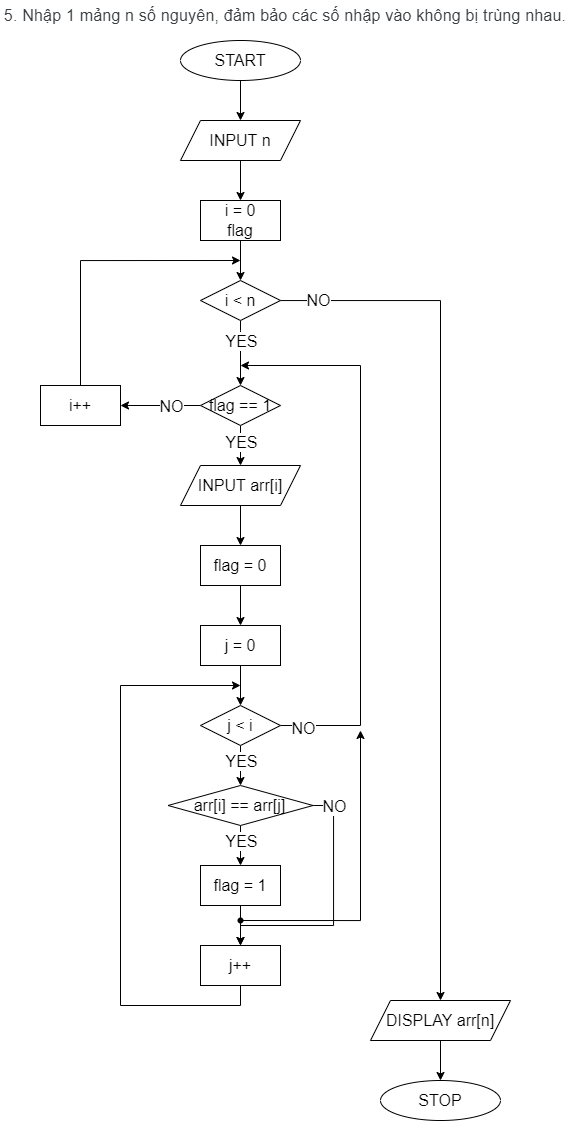

The diagram above was exported from draw.io. Its source (the exported page's mxGraphModel, read from the mxfile embedded in the PNG):
<mxGraphModel dx="842" dy="1007" grid="1" gridSize="10" guides="1" tooltips="1" connect="1" arrows="1" fold="1" page="1" pageScale="1" pageWidth="827" pageHeight="1169" math="0" shadow="0">
  <root>
    <mxCell id="0" />
    <mxCell id="1" parent="0" />
    <mxCell id="PEYOJHtR9D1NWAxVAsNO-1" value="&lt;span style=&quot;color: rgb(60, 64, 67); font-family: Roboto, Arial, sans-serif; letter-spacing: 0.2px; text-align: start;&quot;&gt;&lt;font style=&quot;font-size: 16px;&quot;&gt;5. Nhập 1 mảng n số nguyên, đảm bảo các số nhập vào không bị trùng nhau.&lt;/font&gt;&lt;/span&gt;" style="text;html=1;strokeColor=none;fillColor=none;align=center;verticalAlign=middle;whiteSpace=wrap;rounded=0;" vertex="1" parent="1">
      <mxGeometry x="160" y="40" width="570" height="30" as="geometry" />
    </mxCell>
    <mxCell id="PEYOJHtR9D1NWAxVAsNO-4" value="" style="edgeStyle=orthogonalEdgeStyle;rounded=0;orthogonalLoop=1;jettySize=auto;html=1;fontSize=16;" edge="1" parent="1" source="PEYOJHtR9D1NWAxVAsNO-2" target="PEYOJHtR9D1NWAxVAsNO-3">
      <mxGeometry relative="1" as="geometry" />
    </mxCell>
    <mxCell id="PEYOJHtR9D1NWAxVAsNO-2" value="START" style="ellipse;whiteSpace=wrap;html=1;fontSize=16;" vertex="1" parent="1">
      <mxGeometry x="340" y="80" width="120" height="40" as="geometry" />
    </mxCell>
    <mxCell id="PEYOJHtR9D1NWAxVAsNO-8" value="" style="edgeStyle=orthogonalEdgeStyle;rounded=0;orthogonalLoop=1;jettySize=auto;html=1;fontSize=16;" edge="1" parent="1" source="PEYOJHtR9D1NWAxVAsNO-3" target="PEYOJHtR9D1NWAxVAsNO-7">
      <mxGeometry relative="1" as="geometry" />
    </mxCell>
    <mxCell id="PEYOJHtR9D1NWAxVAsNO-3" value="INPUT n" style="shape=parallelogram;perimeter=parallelogramPerimeter;whiteSpace=wrap;html=1;fixedSize=1;fontSize=16;" vertex="1" parent="1">
      <mxGeometry x="340" y="160" width="120" height="40" as="geometry" />
    </mxCell>
    <mxCell id="PEYOJHtR9D1NWAxVAsNO-10" value="" style="edgeStyle=orthogonalEdgeStyle;rounded=0;orthogonalLoop=1;jettySize=auto;html=1;fontSize=16;" edge="1" parent="1" source="PEYOJHtR9D1NWAxVAsNO-7" target="PEYOJHtR9D1NWAxVAsNO-9">
      <mxGeometry relative="1" as="geometry" />
    </mxCell>
    <mxCell id="PEYOJHtR9D1NWAxVAsNO-7" value="i = 0&lt;br&gt;flag" style="whiteSpace=wrap;html=1;fontSize=16;" vertex="1" parent="1">
      <mxGeometry x="360" y="240" width="80" height="40" as="geometry" />
    </mxCell>
    <mxCell id="PEYOJHtR9D1NWAxVAsNO-34" value="" style="edgeStyle=orthogonalEdgeStyle;rounded=0;orthogonalLoop=1;jettySize=auto;html=1;fontSize=16;" edge="1" parent="1" source="PEYOJHtR9D1NWAxVAsNO-9" target="PEYOJHtR9D1NWAxVAsNO-33">
      <mxGeometry relative="1" as="geometry" />
    </mxCell>
    <mxCell id="PEYOJHtR9D1NWAxVAsNO-63" value="NO" style="edgeLabel;html=1;align=center;verticalAlign=middle;resizable=0;points=[];fontSize=16;" vertex="1" connectable="0" parent="PEYOJHtR9D1NWAxVAsNO-34">
      <mxGeometry x="-0.9128" y="1" relative="1" as="geometry">
        <mxPoint as="offset" />
      </mxGeometry>
    </mxCell>
    <mxCell id="PEYOJHtR9D1NWAxVAsNO-46" value="" style="edgeStyle=orthogonalEdgeStyle;rounded=0;orthogonalLoop=1;jettySize=auto;html=1;fontSize=16;" edge="1" parent="1" source="PEYOJHtR9D1NWAxVAsNO-9" target="PEYOJHtR9D1NWAxVAsNO-45">
      <mxGeometry relative="1" as="geometry">
        <Array as="points">
          <mxPoint x="400" y="370" />
          <mxPoint x="400" y="370" />
        </Array>
      </mxGeometry>
    </mxCell>
    <mxCell id="PEYOJHtR9D1NWAxVAsNO-62" value="YES" style="edgeLabel;html=1;align=center;verticalAlign=middle;resizable=0;points=[];fontSize=16;" vertex="1" connectable="0" parent="PEYOJHtR9D1NWAxVAsNO-46">
      <mxGeometry x="-0.6833" relative="1" as="geometry">
        <mxPoint y="10" as="offset" />
      </mxGeometry>
    </mxCell>
    <mxCell id="PEYOJHtR9D1NWAxVAsNO-9" value="i &amp;lt; n" style="rhombus;whiteSpace=wrap;html=1;fontSize=16;" vertex="1" parent="1">
      <mxGeometry x="360" y="320" width="80" height="40" as="geometry" />
    </mxCell>
    <mxCell id="PEYOJHtR9D1NWAxVAsNO-16" value="" style="edgeStyle=orthogonalEdgeStyle;rounded=0;orthogonalLoop=1;jettySize=auto;html=1;fontSize=16;" edge="1" parent="1" source="PEYOJHtR9D1NWAxVAsNO-11" target="PEYOJHtR9D1NWAxVAsNO-15">
      <mxGeometry relative="1" as="geometry" />
    </mxCell>
    <mxCell id="PEYOJHtR9D1NWAxVAsNO-11" value="INPUT arr[i]" style="shape=parallelogram;perimeter=parallelogramPerimeter;whiteSpace=wrap;html=1;fixedSize=1;fontSize=16;" vertex="1" parent="1">
      <mxGeometry x="340" y="505" width="120" height="40" as="geometry" />
    </mxCell>
    <mxCell id="PEYOJHtR9D1NWAxVAsNO-49" value="" style="edgeStyle=orthogonalEdgeStyle;rounded=0;orthogonalLoop=1;jettySize=auto;html=1;fontSize=16;" edge="1" parent="1" source="PEYOJHtR9D1NWAxVAsNO-15" target="PEYOJHtR9D1NWAxVAsNO-48">
      <mxGeometry relative="1" as="geometry" />
    </mxCell>
    <mxCell id="PEYOJHtR9D1NWAxVAsNO-15" value="flag = 0" style="whiteSpace=wrap;html=1;fontSize=16;" vertex="1" parent="1">
      <mxGeometry x="360" y="585" width="80" height="40" as="geometry" />
    </mxCell>
    <mxCell id="PEYOJHtR9D1NWAxVAsNO-20" value="" style="edgeStyle=orthogonalEdgeStyle;rounded=0;orthogonalLoop=1;jettySize=auto;html=1;fontSize=16;" edge="1" parent="1" source="PEYOJHtR9D1NWAxVAsNO-17" target="PEYOJHtR9D1NWAxVAsNO-19">
      <mxGeometry relative="1" as="geometry" />
    </mxCell>
    <mxCell id="PEYOJHtR9D1NWAxVAsNO-58" value="YES" style="edgeLabel;html=1;align=center;verticalAlign=middle;resizable=0;points=[];fontSize=16;" vertex="1" connectable="0" parent="PEYOJHtR9D1NWAxVAsNO-20">
      <mxGeometry x="-0.24" relative="1" as="geometry">
        <mxPoint as="offset" />
      </mxGeometry>
    </mxCell>
    <mxCell id="PEYOJHtR9D1NWAxVAsNO-51" style="edgeStyle=orthogonalEdgeStyle;rounded=0;orthogonalLoop=1;jettySize=auto;html=1;exitX=1;exitY=0.5;exitDx=0;exitDy=0;fontSize=16;" edge="1" parent="1" source="PEYOJHtR9D1NWAxVAsNO-17">
      <mxGeometry relative="1" as="geometry">
        <mxPoint x="400" y="405" as="targetPoint" />
        <Array as="points">
          <mxPoint x="520" y="765" />
          <mxPoint x="520" y="405" />
        </Array>
      </mxGeometry>
    </mxCell>
    <mxCell id="PEYOJHtR9D1NWAxVAsNO-61" value="NO" style="edgeLabel;html=1;align=center;verticalAlign=middle;resizable=0;points=[];fontSize=16;" vertex="1" connectable="0" parent="PEYOJHtR9D1NWAxVAsNO-51">
      <mxGeometry x="-0.9219" y="-2" relative="1" as="geometry">
        <mxPoint as="offset" />
      </mxGeometry>
    </mxCell>
    <mxCell id="PEYOJHtR9D1NWAxVAsNO-17" value="j &amp;lt; i" style="rhombus;whiteSpace=wrap;html=1;fontSize=16;" vertex="1" parent="1">
      <mxGeometry x="360" y="745" width="80" height="40" as="geometry" />
    </mxCell>
    <mxCell id="PEYOJHtR9D1NWAxVAsNO-38" value="" style="edgeStyle=orthogonalEdgeStyle;rounded=0;orthogonalLoop=1;jettySize=auto;html=1;fontSize=16;" edge="1" parent="1" source="PEYOJHtR9D1NWAxVAsNO-19" target="PEYOJHtR9D1NWAxVAsNO-37">
      <mxGeometry relative="1" as="geometry" />
    </mxCell>
    <mxCell id="PEYOJHtR9D1NWAxVAsNO-59" value="YES" style="edgeLabel;html=1;align=center;verticalAlign=middle;resizable=0;points=[];fontSize=16;" vertex="1" connectable="0" parent="PEYOJHtR9D1NWAxVAsNO-38">
      <mxGeometry x="-0.26" relative="1" as="geometry">
        <mxPoint as="offset" />
      </mxGeometry>
    </mxCell>
    <mxCell id="PEYOJHtR9D1NWAxVAsNO-42" style="edgeStyle=orthogonalEdgeStyle;rounded=0;orthogonalLoop=1;jettySize=auto;html=1;exitX=1;exitY=0.5;exitDx=0;exitDy=0;entryX=0.5;entryY=0;entryDx=0;entryDy=0;fontSize=16;" edge="1" parent="1" source="PEYOJHtR9D1NWAxVAsNO-19" target="PEYOJHtR9D1NWAxVAsNO-24">
      <mxGeometry relative="1" as="geometry">
        <Array as="points">
          <mxPoint x="493" y="845" />
          <mxPoint x="493" y="965" />
          <mxPoint x="400" y="965" />
        </Array>
      </mxGeometry>
    </mxCell>
    <mxCell id="PEYOJHtR9D1NWAxVAsNO-60" value="NO" style="edgeLabel;html=1;align=center;verticalAlign=middle;resizable=0;points=[];fontSize=16;" vertex="1" connectable="0" parent="PEYOJHtR9D1NWAxVAsNO-42">
      <mxGeometry x="-0.8351" relative="1" as="geometry">
        <mxPoint as="offset" />
      </mxGeometry>
    </mxCell>
    <mxCell id="PEYOJHtR9D1NWAxVAsNO-19" value="arr[i] == arr[j]" style="rhombus;whiteSpace=wrap;html=1;fontSize=16;" vertex="1" parent="1">
      <mxGeometry x="327.5" y="825" width="145" height="40" as="geometry" />
    </mxCell>
    <mxCell id="PEYOJHtR9D1NWAxVAsNO-26" style="edgeStyle=orthogonalEdgeStyle;rounded=0;orthogonalLoop=1;jettySize=auto;html=1;exitX=0.5;exitY=1;exitDx=0;exitDy=0;fontSize=16;" edge="1" parent="1" source="PEYOJHtR9D1NWAxVAsNO-24">
      <mxGeometry relative="1" as="geometry">
        <mxPoint x="400" y="725" as="targetPoint" />
        <Array as="points">
          <mxPoint x="400" y="1045" />
          <mxPoint x="280" y="1045" />
          <mxPoint x="280" y="725" />
        </Array>
      </mxGeometry>
    </mxCell>
    <mxCell id="PEYOJHtR9D1NWAxVAsNO-24" value="j++" style="whiteSpace=wrap;html=1;fontSize=16;" vertex="1" parent="1">
      <mxGeometry x="360" y="985" width="80" height="40" as="geometry" />
    </mxCell>
    <mxCell id="PEYOJHtR9D1NWAxVAsNO-36" value="" style="edgeStyle=orthogonalEdgeStyle;rounded=0;orthogonalLoop=1;jettySize=auto;html=1;fontSize=16;" edge="1" parent="1" source="PEYOJHtR9D1NWAxVAsNO-33" target="PEYOJHtR9D1NWAxVAsNO-35">
      <mxGeometry relative="1" as="geometry" />
    </mxCell>
    <mxCell id="PEYOJHtR9D1NWAxVAsNO-33" value="DISPLAY arr[n]" style="shape=parallelogram;perimeter=parallelogramPerimeter;whiteSpace=wrap;html=1;fixedSize=1;fontSize=16;" vertex="1" parent="1">
      <mxGeometry x="530" y="1040" width="140" height="40" as="geometry" />
    </mxCell>
    <mxCell id="PEYOJHtR9D1NWAxVAsNO-35" value="STOP" style="ellipse;whiteSpace=wrap;html=1;fontSize=16;" vertex="1" parent="1">
      <mxGeometry x="540" y="1120" width="120" height="40" as="geometry" />
    </mxCell>
    <mxCell id="PEYOJHtR9D1NWAxVAsNO-39" value="" style="edgeStyle=orthogonalEdgeStyle;rounded=0;orthogonalLoop=1;jettySize=auto;html=1;fontSize=16;" edge="1" parent="1" source="PEYOJHtR9D1NWAxVAsNO-37" target="PEYOJHtR9D1NWAxVAsNO-24">
      <mxGeometry relative="1" as="geometry" />
    </mxCell>
    <mxCell id="PEYOJHtR9D1NWAxVAsNO-37" value="flag = 1" style="whiteSpace=wrap;html=1;fontSize=16;" vertex="1" parent="1">
      <mxGeometry x="360" y="905" width="80" height="40" as="geometry" />
    </mxCell>
    <mxCell id="PEYOJHtR9D1NWAxVAsNO-47" style="edgeStyle=orthogonalEdgeStyle;rounded=0;orthogonalLoop=1;jettySize=auto;html=1;exitX=0.5;exitY=1;exitDx=0;exitDy=0;entryX=0.5;entryY=0;entryDx=0;entryDy=0;fontSize=16;" edge="1" parent="1" source="PEYOJHtR9D1NWAxVAsNO-45" target="PEYOJHtR9D1NWAxVAsNO-11">
      <mxGeometry relative="1" as="geometry">
        <Array as="points">
          <mxPoint x="400" y="485" />
          <mxPoint x="400" y="485" />
        </Array>
      </mxGeometry>
    </mxCell>
    <mxCell id="PEYOJHtR9D1NWAxVAsNO-56" value="YES" style="edgeLabel;html=1;align=center;verticalAlign=middle;resizable=0;points=[];fontSize=16;" vertex="1" connectable="0" parent="PEYOJHtR9D1NWAxVAsNO-47">
      <mxGeometry x="-0.2" relative="1" as="geometry">
        <mxPoint as="offset" />
      </mxGeometry>
    </mxCell>
    <mxCell id="PEYOJHtR9D1NWAxVAsNO-53" value="" style="edgeStyle=orthogonalEdgeStyle;rounded=0;orthogonalLoop=1;jettySize=auto;html=1;fontSize=16;" edge="1" parent="1" source="PEYOJHtR9D1NWAxVAsNO-45" target="PEYOJHtR9D1NWAxVAsNO-52">
      <mxGeometry relative="1" as="geometry" />
    </mxCell>
    <mxCell id="PEYOJHtR9D1NWAxVAsNO-57" value="NO" style="edgeLabel;html=1;align=center;verticalAlign=middle;resizable=0;points=[];fontSize=16;" vertex="1" connectable="0" parent="PEYOJHtR9D1NWAxVAsNO-53">
      <mxGeometry x="-0.2707" relative="1" as="geometry">
        <mxPoint as="offset" />
      </mxGeometry>
    </mxCell>
    <mxCell id="PEYOJHtR9D1NWAxVAsNO-45" value="flag == 1" style="rhombus;whiteSpace=wrap;html=1;fontSize=16;" vertex="1" parent="1">
      <mxGeometry x="360" y="425" width="80" height="40" as="geometry" />
    </mxCell>
    <mxCell id="PEYOJHtR9D1NWAxVAsNO-50" value="" style="edgeStyle=orthogonalEdgeStyle;rounded=0;orthogonalLoop=1;jettySize=auto;html=1;fontSize=16;" edge="1" parent="1" source="PEYOJHtR9D1NWAxVAsNO-48" target="PEYOJHtR9D1NWAxVAsNO-17">
      <mxGeometry relative="1" as="geometry" />
    </mxCell>
    <mxCell id="PEYOJHtR9D1NWAxVAsNO-48" value="j = 0" style="whiteSpace=wrap;html=1;fontSize=16;" vertex="1" parent="1">
      <mxGeometry x="360" y="665" width="80" height="40" as="geometry" />
    </mxCell>
    <mxCell id="PEYOJHtR9D1NWAxVAsNO-54" style="edgeStyle=orthogonalEdgeStyle;rounded=0;orthogonalLoop=1;jettySize=auto;html=1;exitX=0.5;exitY=0;exitDx=0;exitDy=0;fontSize=16;" edge="1" parent="1" source="PEYOJHtR9D1NWAxVAsNO-52">
      <mxGeometry relative="1" as="geometry">
        <mxPoint x="400" y="300" as="targetPoint" />
        <Array as="points">
          <mxPoint x="240" y="300" />
        </Array>
      </mxGeometry>
    </mxCell>
    <mxCell id="PEYOJHtR9D1NWAxVAsNO-52" value="i++" style="whiteSpace=wrap;html=1;fontSize=16;" vertex="1" parent="1">
      <mxGeometry x="200" y="425" width="80" height="40" as="geometry" />
    </mxCell>
    <mxCell id="PEYOJHtR9D1NWAxVAsNO-69" value="" style="edgeStyle=orthogonalEdgeStyle;rounded=0;orthogonalLoop=1;jettySize=auto;html=1;fontSize=16;" edge="1" parent="1" source="PEYOJHtR9D1NWAxVAsNO-64">
      <mxGeometry relative="1" as="geometry">
        <mxPoint x="520" y="770" as="targetPoint" />
      </mxGeometry>
    </mxCell>
    <mxCell id="PEYOJHtR9D1NWAxVAsNO-64" value="" style="shape=waypoint;sketch=0;size=6;pointerEvents=1;points=[];fillColor=none;resizable=0;rotatable=0;perimeter=centerPerimeter;snapToPoint=1;fontSize=16;" vertex="1" parent="1">
      <mxGeometry x="380" y="940" width="40" height="40" as="geometry" />
    </mxCell>
  </root>
</mxGraphModel>